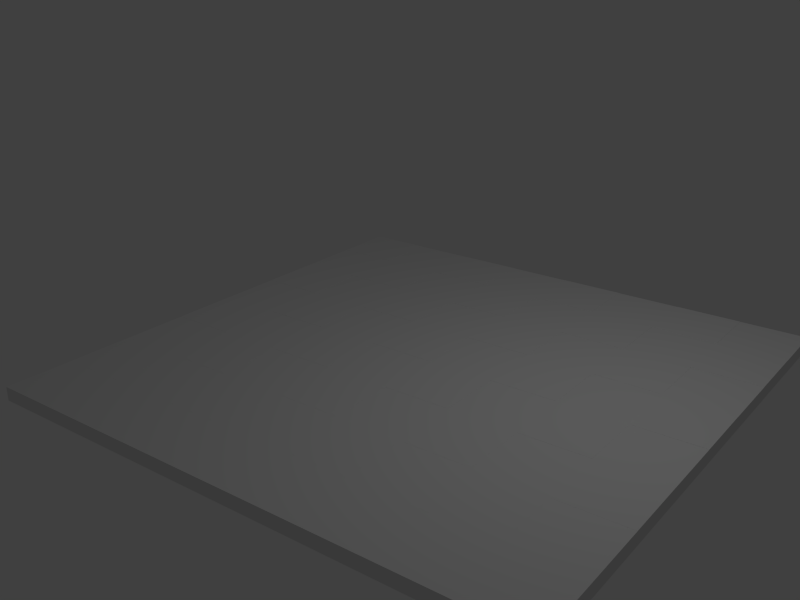 # Source: chessboard.blend  (saved by Blender 2.72.0; exported with 4.5.12 LTS)
import bpy
from mathutils import Matrix  # noqa: F401  (used for matrix-valued properties, if any)

bpy.ops.wm.read_factory_settings(use_empty=True)
scene = bpy.context.scene
scene.name = 'Scene'

# ---- collections
col_collection_1 = bpy.data.collections.new('Collection 1'); scene.collection.children.link(col_collection_1)

# ---- materials (node trees are filled in below, after node groups)
mat_material_021 = bpy.data.materials.new('Material.021')
mat_material_021.alpha_threshold = 0.0
mat_material_021.use_transparent_shadow = False
mat_material_021.roughness = 0.5
mat_material_021.line_color = (0.0, 0.0, 0.0, 1.0)
mat_material_022 = bpy.data.materials.new('Material.022')
mat_material_022.alpha_threshold = 0.0
mat_material_022.use_transparent_shadow = False
mat_material_022.roughness = 0.5
mat_material_022.line_color = (0.0, 0.0, 0.0, 1.0)
mat_material_023 = bpy.data.materials.new('Material.023')
mat_material_023.alpha_threshold = 0.0
mat_material_023.use_transparent_shadow = False
mat_material_023.roughness = 0.5
mat_material_023.line_color = (0.0, 0.0, 0.0, 1.0)
mat_material_024 = bpy.data.materials.new('Material.024')
mat_material_024.alpha_threshold = 0.0
mat_material_024.use_transparent_shadow = False
mat_material_024.roughness = 0.5
mat_material_024.line_color = (0.0, 0.0, 0.0, 1.0)
mat_material_025 = bpy.data.materials.new('Material.025')
mat_material_025.alpha_threshold = 0.0
mat_material_025.use_transparent_shadow = False
mat_material_025.roughness = 0.5
mat_material_025.line_color = (0.0, 0.0, 0.0, 1.0)
mat_material_026 = bpy.data.materials.new('Material.026')
mat_material_026.alpha_threshold = 0.0
mat_material_026.use_transparent_shadow = False
mat_material_026.roughness = 0.5
mat_material_026.line_color = (0.0, 0.0, 0.0, 1.0)
mat_material_027 = bpy.data.materials.new('Material.027')
mat_material_027.alpha_threshold = 0.0
mat_material_027.use_transparent_shadow = False
mat_material_027.roughness = 0.5
mat_material_027.line_color = (0.0, 0.0, 0.0, 1.0)
mat_material_028 = bpy.data.materials.new('Material.028')
mat_material_028.alpha_threshold = 0.0
mat_material_028.use_transparent_shadow = False
mat_material_028.roughness = 0.5
mat_material_028.line_color = (0.0, 0.0, 0.0, 1.0)
mat_material_029 = bpy.data.materials.new('Material.029')
mat_material_029.alpha_threshold = 0.0
mat_material_029.use_transparent_shadow = False
mat_material_029.roughness = 0.5
mat_material_029.line_color = (0.0, 0.0, 0.0, 1.0)
mat_material_030 = bpy.data.materials.new('Material.030')
mat_material_030.alpha_threshold = 0.0
mat_material_030.use_transparent_shadow = False
mat_material_030.roughness = 0.5
mat_material_030.line_color = (0.0, 0.0, 0.0, 1.0)
mat_material_031 = bpy.data.materials.new('Material.031')
mat_material_031.alpha_threshold = 0.0
mat_material_031.use_transparent_shadow = False
mat_material_031.roughness = 0.5
mat_material_031.line_color = (0.0, 0.0, 0.0, 1.0)
mat_material_032 = bpy.data.materials.new('Material.032')
mat_material_032.alpha_threshold = 0.0
mat_material_032.use_transparent_shadow = False
mat_material_032.roughness = 0.5
mat_material_032.line_color = (0.0, 0.0, 0.0, 1.0)
mat_material_033 = bpy.data.materials.new('Material.033')
mat_material_033.alpha_threshold = 0.0
mat_material_033.use_transparent_shadow = False
mat_material_033.roughness = 0.5
mat_material_033.line_color = (0.0, 0.0, 0.0, 1.0)
mat_material_034 = bpy.data.materials.new('Material.034')
mat_material_034.alpha_threshold = 0.0
mat_material_034.use_transparent_shadow = False
mat_material_034.roughness = 0.5
mat_material_034.line_color = (0.0, 0.0, 0.0, 1.0)
mat_material_035 = bpy.data.materials.new('Material.035')
mat_material_035.alpha_threshold = 0.0
mat_material_035.use_transparent_shadow = False
mat_material_035.roughness = 0.5
mat_material_035.line_color = (0.0, 0.0, 0.0, 1.0)
mat_material_036 = bpy.data.materials.new('Material.036')
mat_material_036.alpha_threshold = 0.0
mat_material_036.use_transparent_shadow = False
mat_material_036.roughness = 0.5
mat_material_036.line_color = (0.0, 0.0, 0.0, 1.0)
mat_material_013 = bpy.data.materials.new('Material.013')
mat_material_013.alpha_threshold = 0.0
mat_material_013.use_transparent_shadow = False
mat_material_013.roughness = 0.5
mat_material_013.line_color = (0.0, 0.0, 0.0, 1.0)
mat_material_014 = bpy.data.materials.new('Material.014')
mat_material_014.alpha_threshold = 0.0
mat_material_014.use_transparent_shadow = False
mat_material_014.roughness = 0.5
mat_material_014.line_color = (0.0, 0.0, 0.0, 1.0)
mat_material_015 = bpy.data.materials.new('Material.015')
mat_material_015.alpha_threshold = 0.0
mat_material_015.use_transparent_shadow = False
mat_material_015.roughness = 0.5
mat_material_015.line_color = (0.0, 0.0, 0.0, 1.0)
mat_material_016 = bpy.data.materials.new('Material.016')
mat_material_016.alpha_threshold = 0.0
mat_material_016.use_transparent_shadow = False
mat_material_016.roughness = 0.5
mat_material_016.line_color = (0.0, 0.0, 0.0, 1.0)
mat_material_017 = bpy.data.materials.new('Material.017')
mat_material_017.alpha_threshold = 0.0
mat_material_017.use_transparent_shadow = False
mat_material_017.roughness = 0.5
mat_material_017.line_color = (0.0, 0.0, 0.0, 1.0)
mat_material_018 = bpy.data.materials.new('Material.018')
mat_material_018.alpha_threshold = 0.0
mat_material_018.use_transparent_shadow = False
mat_material_018.roughness = 0.5
mat_material_018.line_color = (0.0, 0.0, 0.0, 1.0)
mat_material_019 = bpy.data.materials.new('Material.019')
mat_material_019.alpha_threshold = 0.0
mat_material_019.use_transparent_shadow = False
mat_material_019.roughness = 0.5
mat_material_019.line_color = (0.0, 0.0, 0.0, 1.0)
mat_material_020 = bpy.data.materials.new('Material.020')
mat_material_020.alpha_threshold = 0.0
mat_material_020.use_transparent_shadow = False
mat_material_020.roughness = 0.5
mat_material_020.line_color = (0.0, 0.0, 0.0, 1.0)
mat_material_009 = bpy.data.materials.new('Material.009')
mat_material_009.alpha_threshold = 0.0
mat_material_009.use_transparent_shadow = False
mat_material_009.roughness = 0.5
mat_material_009.line_color = (0.0, 0.0, 0.0, 1.0)
mat_material_010 = bpy.data.materials.new('Material.010')
mat_material_010.alpha_threshold = 0.0
mat_material_010.use_transparent_shadow = False
mat_material_010.roughness = 0.5
mat_material_010.line_color = (0.0, 0.0, 0.0, 1.0)
mat_material_011 = bpy.data.materials.new('Material.011')
mat_material_011.alpha_threshold = 0.0
mat_material_011.use_transparent_shadow = False
mat_material_011.roughness = 0.5
mat_material_011.line_color = (0.0, 0.0, 0.0, 1.0)
mat_material_012 = bpy.data.materials.new('Material.012')
mat_material_012.alpha_threshold = 0.0
mat_material_012.use_transparent_shadow = False
mat_material_012.roughness = 0.5
mat_material_012.line_color = (0.0, 0.0, 0.0, 1.0)
mat_material_004 = bpy.data.materials.new('Material.004')
mat_material_004.alpha_threshold = 0.0
mat_material_004.use_transparent_shadow = False
mat_material_004.roughness = 0.5
mat_material_004.line_color = (0.0, 0.0, 0.0, 1.0)
mat_material = bpy.data.materials.new('Material')
mat_material.alpha_threshold = 0.0
mat_material.use_transparent_shadow = False
mat_material.roughness = 0.5
mat_material.line_color = (0.0, 0.0, 0.0, 1.0)
mat_material_001 = bpy.data.materials.new('Material.001')
mat_material_001.alpha_threshold = 0.0
mat_material_001.use_transparent_shadow = False
mat_material_001.roughness = 0.5
mat_material_001.line_color = (0.0, 0.0, 0.0, 1.0)
mat_material_003 = bpy.data.materials.new('Material.003')
mat_material_003.alpha_threshold = 0.0
mat_material_003.use_transparent_shadow = False
mat_material_003.roughness = 0.5
mat_material_003.line_color = (0.0, 0.0, 0.0, 1.0)
mat_material_037 = bpy.data.materials.new('Material.037')
mat_material_037.alpha_threshold = 0.0
mat_material_037.use_transparent_shadow = False
mat_material_037.roughness = 0.5
mat_material_037.line_color = (0.0, 0.0, 0.0, 1.0)
mat_material_038 = bpy.data.materials.new('Material.038')
mat_material_038.alpha_threshold = 0.0
mat_material_038.use_transparent_shadow = False
mat_material_038.roughness = 0.5
mat_material_038.line_color = (0.0, 0.0, 0.0, 1.0)
mat_material_039 = bpy.data.materials.new('Material.039')
mat_material_039.alpha_threshold = 0.0
mat_material_039.use_transparent_shadow = False
mat_material_039.roughness = 0.5
mat_material_039.line_color = (0.0, 0.0, 0.0, 1.0)
mat_material_040 = bpy.data.materials.new('Material.040')
mat_material_040.alpha_threshold = 0.0
mat_material_040.use_transparent_shadow = False
mat_material_040.roughness = 0.5
mat_material_040.line_color = (0.0, 0.0, 0.0, 1.0)
mat_material_041 = bpy.data.materials.new('Material.041')
mat_material_041.alpha_threshold = 0.0
mat_material_041.use_transparent_shadow = False
mat_material_041.roughness = 0.5
mat_material_041.line_color = (0.0, 0.0, 0.0, 1.0)
mat_material_042 = bpy.data.materials.new('Material.042')
mat_material_042.alpha_threshold = 0.0
mat_material_042.use_transparent_shadow = False
mat_material_042.roughness = 0.5
mat_material_042.line_color = (0.0, 0.0, 0.0, 1.0)
mat_material_043 = bpy.data.materials.new('Material.043')
mat_material_043.alpha_threshold = 0.0
mat_material_043.use_transparent_shadow = False
mat_material_043.roughness = 0.5
mat_material_043.line_color = (0.0, 0.0, 0.0, 1.0)
mat_material_044 = bpy.data.materials.new('Material.044')
mat_material_044.alpha_threshold = 0.0
mat_material_044.use_transparent_shadow = False
mat_material_044.roughness = 0.5
mat_material_044.line_color = (0.0, 0.0, 0.0, 1.0)
mat_material_045 = bpy.data.materials.new('Material.045')
mat_material_045.alpha_threshold = 0.0
mat_material_045.use_transparent_shadow = False
mat_material_045.roughness = 0.5
mat_material_045.line_color = (0.0, 0.0, 0.0, 1.0)
mat_material_046 = bpy.data.materials.new('Material.046')
mat_material_046.alpha_threshold = 0.0
mat_material_046.use_transparent_shadow = False
mat_material_046.roughness = 0.5
mat_material_046.line_color = (0.0, 0.0, 0.0, 1.0)
mat_material_047 = bpy.data.materials.new('Material.047')
mat_material_047.alpha_threshold = 0.0
mat_material_047.use_transparent_shadow = False
mat_material_047.roughness = 0.5
mat_material_047.line_color = (0.0, 0.0, 0.0, 1.0)
mat_material_048 = bpy.data.materials.new('Material.048')
mat_material_048.alpha_threshold = 0.0
mat_material_048.use_transparent_shadow = False
mat_material_048.roughness = 0.5
mat_material_048.line_color = (0.0, 0.0, 0.0, 1.0)
mat_material_049 = bpy.data.materials.new('Material.049')
mat_material_049.alpha_threshold = 0.0
mat_material_049.use_transparent_shadow = False
mat_material_049.roughness = 0.5
mat_material_049.line_color = (0.0, 0.0, 0.0, 1.0)
mat_material_050 = bpy.data.materials.new('Material.050')
mat_material_050.alpha_threshold = 0.0
mat_material_050.use_transparent_shadow = False
mat_material_050.roughness = 0.5
mat_material_050.line_color = (0.0, 0.0, 0.0, 1.0)
mat_material_051 = bpy.data.materials.new('Material.051')
mat_material_051.alpha_threshold = 0.0
mat_material_051.use_transparent_shadow = False
mat_material_051.roughness = 0.5
mat_material_051.line_color = (0.0, 0.0, 0.0, 1.0)
mat_material_052 = bpy.data.materials.new('Material.052')
mat_material_052.alpha_threshold = 0.0
mat_material_052.use_transparent_shadow = False
mat_material_052.roughness = 0.5
mat_material_052.line_color = (0.0, 0.0, 0.0, 1.0)
mat_material_053 = bpy.data.materials.new('Material.053')
mat_material_053.alpha_threshold = 0.0
mat_material_053.use_transparent_shadow = False
mat_material_053.roughness = 0.5
mat_material_053.line_color = (0.0, 0.0, 0.0, 1.0)
mat_material_054 = bpy.data.materials.new('Material.054')
mat_material_054.alpha_threshold = 0.0
mat_material_054.use_transparent_shadow = False
mat_material_054.roughness = 0.5
mat_material_054.line_color = (0.0, 0.0, 0.0, 1.0)
mat_material_055 = bpy.data.materials.new('Material.055')
mat_material_055.alpha_threshold = 0.0
mat_material_055.use_transparent_shadow = False
mat_material_055.roughness = 0.5
mat_material_055.line_color = (0.0, 0.0, 0.0, 1.0)
mat_material_056 = bpy.data.materials.new('Material.056')
mat_material_056.alpha_threshold = 0.0
mat_material_056.use_transparent_shadow = False
mat_material_056.roughness = 0.5
mat_material_056.line_color = (0.0, 0.0, 0.0, 1.0)
mat_material_057 = bpy.data.materials.new('Material.057')
mat_material_057.alpha_threshold = 0.0
mat_material_057.use_transparent_shadow = False
mat_material_057.roughness = 0.5
mat_material_057.line_color = (0.0, 0.0, 0.0, 1.0)
mat_material_058 = bpy.data.materials.new('Material.058')
mat_material_058.alpha_threshold = 0.0
mat_material_058.use_transparent_shadow = False
mat_material_058.roughness = 0.5
mat_material_058.line_color = (0.0, 0.0, 0.0, 1.0)
mat_material_059 = bpy.data.materials.new('Material.059')
mat_material_059.alpha_threshold = 0.0
mat_material_059.use_transparent_shadow = False
mat_material_059.roughness = 0.5
mat_material_059.line_color = (0.0, 0.0, 0.0, 1.0)
mat_material_060 = bpy.data.materials.new('Material.060')
mat_material_060.alpha_threshold = 0.0
mat_material_060.use_transparent_shadow = False
mat_material_060.roughness = 0.5
mat_material_060.line_color = (0.0, 0.0, 0.0, 1.0)
mat_material_061 = bpy.data.materials.new('Material.061')
mat_material_061.alpha_threshold = 0.0
mat_material_061.use_transparent_shadow = False
mat_material_061.roughness = 0.5
mat_material_061.line_color = (0.0, 0.0, 0.0, 1.0)
mat_material_062 = bpy.data.materials.new('Material.062')
mat_material_062.alpha_threshold = 0.0
mat_material_062.use_transparent_shadow = False
mat_material_062.roughness = 0.5
mat_material_062.line_color = (0.0, 0.0, 0.0, 1.0)
mat_material_063 = bpy.data.materials.new('Material.063')
mat_material_063.alpha_threshold = 0.0
mat_material_063.use_transparent_shadow = False
mat_material_063.roughness = 0.5
mat_material_063.line_color = (0.0, 0.0, 0.0, 1.0)
mat_material_064 = bpy.data.materials.new('Material.064')
mat_material_064.alpha_threshold = 0.0
mat_material_064.use_transparent_shadow = False
mat_material_064.roughness = 0.5
mat_material_064.line_color = (0.0, 0.0, 0.0, 1.0)
mat_material_065 = bpy.data.materials.new('Material.065')
mat_material_065.alpha_threshold = 0.0
mat_material_065.use_transparent_shadow = False
mat_material_065.roughness = 0.5
mat_material_065.line_color = (0.0, 0.0, 0.0, 1.0)
mat_material_066 = bpy.data.materials.new('Material.066')
mat_material_066.alpha_threshold = 0.0
mat_material_066.use_transparent_shadow = False
mat_material_066.roughness = 0.5
mat_material_066.line_color = (0.0, 0.0, 0.0, 1.0)
mat_material_067 = bpy.data.materials.new('Material.067')
mat_material_067.alpha_threshold = 0.0
mat_material_067.use_transparent_shadow = False
mat_material_067.roughness = 0.5
mat_material_067.line_color = (0.0, 0.0, 0.0, 1.0)
mat_material_068 = bpy.data.materials.new('Material.068')
mat_material_068.alpha_threshold = 0.0
mat_material_068.use_transparent_shadow = False
mat_material_068.roughness = 0.5
mat_material_068.line_color = (0.0, 0.0, 0.0, 1.0)

# ---- material node trees

# ---- world
world_world = bpy.data.worlds.new('World'); scene.world = world_world
world_world.color = (0.05088, 0.05088, 0.05088)
world_world.use_sun_shadow = False
world_world.sun_shadow_jitter_overblur = 0.0
world_world.cycles.sampling_method = 'MANUAL'
world_world.cycles.sample_map_resolution = 256

# ---- cameras
cam_camera = bpy.data.cameras.new('Camera')
cam_camera.clip_end = 100.0
cam_camera.lens = 38.63
cam_camera.sensor_width = 32.0
cam_camera.sensor_height = 18.0
cam_camera.ortho_scale = 7.314
cam_camera.lens_unit = 'FOV'
cam_camera.dof.focus_distance = 0.0
cam_camera.dof.aperture_fstop = 128.0

# ---- lights
light_lamp = bpy.data.lights.new('Lamp', 'POINT')
light_lamp.transmission_factor = 0.0
light_lamp.cutoff_distance = 30.0
light_lamp.energy = 100.0
light_lamp.shadow_buffer_clip_start = 1.001
light_lamp.shadow_soft_size = 0.1
light_lamp.shadow_maximum_resolution = 0.006
light_lamp.use_absolute_resolution = True
light_lamp.cycles.use_multiple_importance_sampling = False

# ---- meshes
me_cube_011 = bpy.data.meshes.new('Cube.011')
me_cube_011.from_pydata([(-13.0, -13.0, -0.1773), (-13.0, -15.0, -0.1773), (-15.0, -15.0, -0.1773), (-15.0, -13.0, -0.1773), (-13.0, -13.0, 0.1773), (-13.0, -15.0, 0.1773), (-15.0, -15.0, 0.1773), (-15.0, -13.0, 0.1773), (-9.0, -13.0, -0.1773), (-9.0, -15.0, -0.1773), (-11.0, -15.0, -0.1773), (-11.0, -13.0, -0.1773), (-9.0, -13.0, 0.1773), (-9.0, -15.0, 0.1773), (-11.0, -15.0, 0.1773), (-11.0, -13.0, 0.1773), (-5.0, -13.0, -0.1773), (-5.0, -15.0, -0.1773), (-7.0, -15.0, -0.1773), (-7.0, -13.0, -0.1773), (-5.0, -13.0, 0.1773), (-5.0, -15.0, 0.1773), (-7.0, -15.0, 0.1773), (-7.0, -13.0, 0.1773), (-1.0, -13.0, -0.1773), (-1.0, -15.0, -0.1773), (-3.0, -15.0, -0.1773), (-3.0, -13.0, -0.1773), (-1.0, -13.0, 0.1773), (-1.0, -15.0, 0.1773), (-3.0, -15.0, 0.1773), (-3.0, -13.0, 0.1773), (-11.0, -11.0, -0.1773), (-11.0, -13.0, -0.1773), (-13.0, -13.0, -0.1773), (-13.0, -11.0, -0.1773), (-11.0, -11.0, 0.1773), (-11.0, -13.0, 0.1773), (-13.0, -13.0, 0.1773), (-13.0, -11.0, 0.1773), (-7.0, -11.0, -0.1773), (-7.0, -13.0, -0.1773), (-9.0, -13.0, -0.1773), (-9.0, -11.0, -0.1773), (-7.0, -11.0, 0.1773), (-7.0, -13.0, 0.1773), (-9.0, -13.0, 0.1773), (-9.0, -11.0, 0.1773), (-3.0, -11.0, -0.1773), (-3.0, -13.0, -0.1773), (-5.0, -13.0, -0.1773), (-5.0, -11.0, -0.1773), (-3.0, -11.0, 0.1773), (-3.0, -13.0, 0.1773), (-5.0, -13.0, 0.1773), (-5.0, -11.0, 0.1773), (1.0, -11.0, -0.1773), (1.0, -13.0, -0.1773), (-1.0, -13.0, -0.1773), (-1.0, -11.0, -0.1773), (1.0, -11.0, 0.1773), (1.0, -13.0, 0.1773), (-1.0, -13.0, 0.1773), (-1.0, -11.0, 0.1773), (-13.0, -9.0, -0.1773), (-13.0, -11.0, -0.1773), (-15.0, -11.0, -0.1773), (-15.0, -9.0, -0.1773), (-13.0, -9.0, 0.1773), (-13.0, -11.0, 0.1773), (-15.0, -11.0, 0.1773), (-15.0, -9.0, 0.1773), (-9.0, -9.0, -0.1773), (-9.0, -11.0, -0.1773), (-11.0, -11.0, -0.1773), (-11.0, -9.0, -0.1773), (-9.0, -9.0, 0.1773), (-9.0, -11.0, 0.1773), (-11.0, -11.0, 0.1773), (-11.0, -9.0, 0.1773), (-5.0, -9.0, -0.1773), (-5.0, -11.0, -0.1773), (-7.0, -11.0, -0.1773), (-7.0, -9.0, -0.1773), (-5.0, -9.0, 0.1773), (-5.0, -11.0, 0.1773), (-7.0, -11.0, 0.1773), (-7.0, -9.0, 0.1773), (-1.0, -9.0, -0.1773), (-1.0, -11.0, -0.1773), (-3.0, -11.0, -0.1773), (-3.0, -9.0, -0.1773), (-1.0, -9.0, 0.1773), (-1.0, -11.0, 0.1773), (-3.0, -11.0, 0.1773), (-3.0, -9.0, 0.1773), (-11.0, -7.0, -0.1773), (-11.0, -9.0, -0.1773), (-13.0, -9.0, -0.1773), (-13.0, -7.0, -0.1773), (-11.0, -7.0, 0.1773), (-11.0, -9.0, 0.1773), (-13.0, -9.0, 0.1773), (-13.0, -7.0, 0.1773), (-7.0, -7.0, -0.1773), (-7.0, -9.0, -0.1773), (-9.0, -9.0, -0.1773), (-9.0, -7.0, -0.1773), (-7.0, -7.0, 0.1773), (-7.0, -9.0, 0.1773), (-9.0, -9.0, 0.1773), (-9.0, -7.0, 0.1773), (-3.0, -7.0, -0.1773), (-3.0, -9.0, -0.1773), (-5.0, -9.0, -0.1773), (-5.0, -7.0, -0.1773), (-3.0, -7.0, 0.1773), (-3.0, -9.0, 0.1773), (-5.0, -9.0, 0.1773), (-5.0, -7.0, 0.1773), (1.0, -7.0, -0.1773), (1.0, -9.0, -0.1773), (-1.0, -9.0, -0.1773), (-1.0, -7.0, -0.1773), (1.0, -7.0, 0.1773), (1.0, -9.0, 0.1773), (-1.0, -9.0, 0.1773), (-1.0, -7.0, 0.1773), (-13.0, -5.0, -0.1773), (-13.0, -7.0, -0.1773), (-15.0, -7.0, -0.1773), (-15.0, -5.0, -0.1773), (-13.0, -5.0, 0.1773), (-13.0, -7.0, 0.1773), (-15.0, -7.0, 0.1773), (-15.0, -5.0, 0.1773), (-9.0, -5.0, -0.1773), (-9.0, -7.0, -0.1773), (-11.0, -7.0, -0.1773), (-11.0, -5.0, -0.1773), (-9.0, -5.0, 0.1773), (-9.0, -7.0, 0.1773), (-11.0, -7.0, 0.1773), (-11.0, -5.0, 0.1773), (-5.0, -5.0, -0.1773), (-5.0, -7.0, -0.1773), (-7.0, -7.0, -0.1773), (-7.0, -5.0, -0.1773), (-5.0, -5.0, 0.1773), (-5.0, -7.0, 0.1773), (-7.0, -7.0, 0.1773), (-7.0, -5.0, 0.1773), (-1.0, -5.0, -0.1773), (-1.0, -7.0, -0.1773), (-3.0, -7.0, -0.1773), (-3.0, -5.0, -0.1773), (-1.0, -5.0, 0.1773), (-1.0, -7.0, 0.1773), (-3.0, -7.0, 0.1773), (-3.0, -5.0, 0.1773), (-11.0, -3.0, -0.1773), (-11.0, -5.0, -0.1773), (-13.0, -5.0, -0.1773), (-13.0, -3.0, -0.1773), (-11.0, -3.0, 0.1773), (-11.0, -5.0, 0.1773), (-13.0, -5.0, 0.1773), (-13.0, -3.0, 0.1773), (-7.0, -3.0, -0.1773), (-7.0, -5.0, -0.1773), (-9.0, -5.0, -0.1773), (-9.0, -3.0, -0.1773), (-7.0, -3.0, 0.1773), (-7.0, -5.0, 0.1773), (-9.0, -5.0, 0.1773), (-9.0, -3.0, 0.1773), (-3.0, -3.0, -0.1773), (-3.0, -5.0, -0.1773), (-5.0, -5.0, -0.1773), (-5.0, -3.0, -0.1773), (-3.0, -3.0, 0.1773), (-3.0, -5.0, 0.1773), (-5.0, -5.0, 0.1773), (-5.0, -3.0, 0.1773), (1.0, -3.0, -0.1773), (1.0, -5.0, -0.1773), (-1.0, -5.0, -0.1773), (-1.0, -3.0, -0.1773), (1.0, -3.0, 0.1773), (1.0, -5.0, 0.1773), (-1.0, -5.0, 0.1773), (-1.0, -3.0, 0.1773), (-13.0, -1.0, -0.1773), (-13.0, -3.0, -0.1773), (-15.0, -3.0, -0.1773), (-15.0, -1.0, -0.1773), (-13.0, -1.0, 0.1773), (-13.0, -3.0, 0.1773), (-15.0, -3.0, 0.1773), (-15.0, -1.0, 0.1773), (-9.0, -1.0, -0.1773), (-9.0, -3.0, -0.1773), (-11.0, -3.0, -0.1773), (-11.0, -1.0, -0.1773), (-9.0, -1.0, 0.1773), (-9.0, -3.0, 0.1773), (-11.0, -3.0, 0.1773), (-11.0, -1.0, 0.1773), (-5.0, -1.0, -0.1773), (-5.0, -3.0, -0.1773), (-7.0, -3.0, -0.1773), (-7.0, -1.0, -0.1773), (-5.0, -1.0, 0.1773), (-5.0, -3.0, 0.1773), (-7.0, -3.0, 0.1773), (-7.0, -1.0, 0.1773), (-1.0, -1.0, -0.1773), (-1.0, -3.0, -0.1773), (-3.0, -3.0, -0.1773), (-3.0, -1.0, -0.1773), (-1.0, -1.0, 0.1773), (-1.0, -3.0, 0.1773), (-3.0, -3.0, 0.1773), (-3.0, -1.0, 0.1773), (-11.0, 1.0, -0.1773), (-11.0, -1.0, -0.1773), (-13.0, -1.0, -0.1773), (-13.0, 1.0, -0.1773), (-11.0, 1.0, 0.1773), (-11.0, -1.0, 0.1773), (-13.0, -1.0, 0.1773), (-13.0, 1.0, 0.1773), (-7.0, 1.0, -0.1773), (-7.0, -1.0, -0.1773), (-9.0, -1.0, -0.1773), (-9.0, 1.0, -0.1773), (-7.0, 1.0, 0.1773), (-7.0, -1.0, 0.1773), (-9.0, -1.0, 0.1773), (-9.0, 1.0, 0.1773), (-3.0, 1.0, -0.1773), (-3.0, -1.0, -0.1773), (-5.0, -1.0, -0.1773), (-5.0, 1.0, -0.1773), (-3.0, 1.0, 0.1773), (-3.0, -1.0, 0.1773), (-5.0, -1.0, 0.1773), (-5.0, 1.0, 0.1773), (1.0, 1.0, -0.1773), (1.0, -1.0, -0.1773), (-1.0, -1.0, -0.1773), (-1.0, 1.0, -0.1773), (1.0, 1.0, 0.1773), (1.0, -1.0, 0.1773), (-1.0, -1.0, 0.1773), (-1.0, 1.0, 0.1773)], [], [(0, 1, 2, 3), (4, 7, 6, 5), (0, 4, 5, 1), (1, 5, 6, 2), (2, 6, 7, 3), (4, 0, 3, 7), (8, 9, 10, 11), (12, 15, 14, 13), (8, 12, 13, 9), (9, 13, 14, 10), (10, 14, 15, 11), (12, 8, 11, 15), (16, 17, 18, 19), (20, 23, 22, 21), (16, 20, 21, 17), (17, 21, 22, 18), (18, 22, 23, 19), (20, 16, 19, 23), (24, 25, 26, 27), (28, 31, 30, 29), (24, 28, 29, 25), (25, 29, 30, 26), (26, 30, 31, 27), (28, 24, 27, 31), (32, 33, 34, 35), (36, 39, 38, 37), (32, 36, 37, 33), (33, 37, 38, 34), (34, 38, 39, 35), (36, 32, 35, 39), (40, 41, 42, 43), (44, 47, 46, 45), (40, 44, 45, 41), (41, 45, 46, 42), (42, 46, 47, 43), (44, 40, 43, 47), (48, 49, 50, 51), (52, 55, 54, 53), (48, 52, 53, 49), (49, 53, 54, 50), (50, 54, 55, 51), (52, 48, 51, 55), (56, 57, 58, 59), (60, 63, 62, 61), (56, 60, 61, 57), (57, 61, 62, 58), (58, 62, 63, 59), (60, 56, 59, 63), (64, 65, 66, 67), (68, 71, 70, 69), (64, 68, 69, 65), (65, 69, 70, 66), (66, 70, 71, 67), (68, 64, 67, 71), (72, 73, 74, 75), (76, 79, 78, 77), (72, 76, 77, 73), (73, 77, 78, 74), (74, 78, 79, 75), (76, 72, 75, 79), (80, 81, 82, 83), (84, 87, 86, 85), (80, 84, 85, 81), (81, 85, 86, 82), (82, 86, 87, 83), (84, 80, 83, 87), (88, 89, 90, 91), (92, 95, 94, 93), (88, 92, 93, 89), (89, 93, 94, 90), (90, 94, 95, 91), (92, 88, 91, 95), (96, 97, 98, 99), (100, 103, 102, 101), (96, 100, 101, 97), (97, 101, 102, 98), (98, 102, 103, 99), (100, 96, 99, 103), (104, 105, 106, 107), (108, 111, 110, 109), (104, 108, 109, 105), (105, 109, 110, 106), (106, 110, 111, 107), (108, 104, 107, 111), (112, 113, 114, 115), (116, 119, 118, 117), (112, 116, 117, 113), (113, 117, 118, 114), (114, 118, 119, 115), (116, 112, 115, 119), (120, 121, 122, 123), (124, 127, 126, 125), (120, 124, 125, 121), (121, 125, 126, 122), (122, 126, 127, 123), (124, 120, 123, 127), (128, 129, 130, 131), (132, 135, 134, 133), (128, 132, 133, 129), (129, 133, 134, 130), (130, 134, 135, 131), (132, 128, 131, 135), (136, 137, 138, 139), (140, 143, 142, 141), (136, 140, 141, 137), (137, 141, 142, 138), (138, 142, 143, 139), (140, 136, 139, 143), (144, 145, 146, 147), (148, 151, 150, 149), (144, 148, 149, 145), (145, 149, 150, 146), (146, 150, 151, 147), (148, 144, 147, 151), (152, 153, 154, 155), (156, 159, 158, 157), (152, 156, 157, 153), (153, 157, 158, 154), (154, 158, 159, 155), (156, 152, 155, 159), (160, 161, 162, 163), (164, 167, 166, 165), (160, 164, 165, 161), (161, 165, 166, 162), (162, 166, 167, 163), (164, 160, 163, 167), (168, 169, 170, 171), (172, 175, 174, 173), (168, 172, 173, 169), (169, 173, 174, 170), (170, 174, 175, 171), (172, 168, 171, 175), (176, 177, 178, 179), (180, 183, 182, 181), (176, 180, 181, 177), (177, 181, 182, 178), (178, 182, 183, 179), (180, 176, 179, 183), (184, 185, 186, 187), (188, 191, 190, 189), (184, 188, 189, 185), (185, 189, 190, 186), (186, 190, 191, 187), (188, 184, 187, 191), (192, 193, 194, 195), (196, 199, 198, 197), (192, 196, 197, 193), (193, 197, 198, 194), (194, 198, 199, 195), (196, 192, 195, 199), (200, 201, 202, 203), (204, 207, 206, 205), (200, 204, 205, 201), (201, 205, 206, 202), (202, 206, 207, 203), (204, 200, 203, 207), (208, 209, 210, 211), (212, 215, 214, 213), (208, 212, 213, 209), (209, 213, 214, 210), (210, 214, 215, 211), (212, 208, 211, 215), (216, 217, 218, 219), (220, 223, 222, 221), (216, 220, 221, 217), (217, 221, 222, 218), (218, 222, 223, 219), (220, 216, 219, 223), (224, 225, 226, 227), (228, 231, 230, 229), (224, 228, 229, 225), (225, 229, 230, 226), (226, 230, 231, 227), (228, 224, 227, 231), (232, 233, 234, 235), (236, 239, 238, 237), (232, 236, 237, 233), (233, 237, 238, 234), (234, 238, 239, 235), (236, 232, 235, 239), (240, 241, 242, 243), (244, 247, 246, 245), (240, 244, 245, 241), (241, 245, 246, 242), (242, 246, 247, 243), (244, 240, 243, 247), (248, 249, 250, 251), (252, 255, 254, 253), (248, 252, 253, 249), (249, 253, 254, 250), (250, 254, 255, 251), (252, 248, 251, 255)])
me_cube_011.polygons.foreach_set('material_index', [29, 29, 29, 29, 29, 29, 30, 30, 30, 30, 30, 30, 31, 31, 31, 31, 31, 31, 28, 28, 28, 28, 28, 28, 25, 25, 25, 25, 25, 25, 26, 26, 26, 26, 26, 26, 27, 27, 27, 27, 27, 27, 24, 24, 24, 24, 24, 24, 21, 21, 21, 21, 21, 21, 22, 22, 22, 22, 22, 22, 23, 23, 23, 23, 23, 23, 20, 20, 20, 20, 20, 20, 17, 17, 17, 17, 17, 17, 18, 18, 18, 18, 18, 18, 19, 19, 19, 19, 19, 19, 16, 16, 16, 16, 16, 16, 13, 13, 13, 13, 13, 13, 14, 14, 14, 14, 14, 14, 15, 15, 15, 15, 15, 15, 12, 12, 12, 12, 12, 12, 9, 9, 9, 9, 9, 9, 10, 10, 10, 10, 10, 10, 11, 11, 11, 11, 11, 11, 8, 8, 8, 8, 8, 8, 5, 5, 5, 5, 5, 5, 6, 6, 6, 6, 6, 6, 7, 7, 7, 7, 7, 7, 4, 4, 4, 4, 4, 4, 1, 1, 1, 1, 1, 1, 2, 2, 2, 2, 2, 2, 3, 3, 3, 3, 3, 3, 0, 0, 0, 0, 0, 0])
me_cube_011.materials.append(mat_material_021)
me_cube_011.materials.append(mat_material_022)
me_cube_011.materials.append(mat_material_023)
me_cube_011.materials.append(mat_material_024)
me_cube_011.materials.append(mat_material_025)
me_cube_011.materials.append(mat_material_026)
me_cube_011.materials.append(mat_material_027)
me_cube_011.materials.append(mat_material_028)
me_cube_011.materials.append(mat_material_029)
me_cube_011.materials.append(mat_material_030)
me_cube_011.materials.append(mat_material_031)
me_cube_011.materials.append(mat_material_032)
me_cube_011.materials.append(mat_material_033)
me_cube_011.materials.append(mat_material_034)
me_cube_011.materials.append(mat_material_035)
me_cube_011.materials.append(mat_material_036)
me_cube_011.materials.append(mat_material_013)
me_cube_011.materials.append(mat_material_014)
me_cube_011.materials.append(mat_material_015)
me_cube_011.materials.append(mat_material_016)
me_cube_011.materials.append(mat_material_017)
me_cube_011.materials.append(mat_material_018)
me_cube_011.materials.append(mat_material_019)
me_cube_011.materials.append(mat_material_020)
me_cube_011.materials.append(mat_material_009)
me_cube_011.materials.append(mat_material_010)
me_cube_011.materials.append(mat_material_011)
me_cube_011.materials.append(mat_material_012)
me_cube_011.materials.append(mat_material_004)
me_cube_011.materials.append(mat_material)
me_cube_011.materials.append(mat_material_001)
me_cube_011.materials.append(mat_material_003)
me_cube_011.use_remesh_preserve_volume = False
me_cube_011.use_remesh_preserve_attributes = False
me_cube_011.use_mirror_vertex_groups = False
me_cube_011.update()
me_cube_012 = bpy.data.meshes.new('Cube.012')
me_cube_012.from_pydata([(-13.0, -13.0, -0.1773), (-13.0, -15.0, -0.1773), (-15.0, -15.0, -0.1773), (-15.0, -13.0, -0.1773), (-13.0, -13.0, 0.1773), (-13.0, -15.0, 0.1773), (-15.0, -15.0, 0.1773), (-15.0, -13.0, 0.1773), (-9.0, -13.0, -0.1773), (-9.0, -15.0, -0.1773), (-11.0, -15.0, -0.1773), (-11.0, -13.0, -0.1773), (-9.0, -13.0, 0.1773), (-9.0, -15.0, 0.1773), (-11.0, -15.0, 0.1773), (-11.0, -13.0, 0.1773), (-5.0, -13.0, -0.1773), (-5.0, -15.0, -0.1773), (-7.0, -15.0, -0.1773), (-7.0, -13.0, -0.1773), (-5.0, -13.0, 0.1773), (-5.0, -15.0, 0.1773), (-7.0, -15.0, 0.1773), (-7.0, -13.0, 0.1773), (-1.0, -13.0, -0.1773), (-1.0, -15.0, -0.1773), (-3.0, -15.0, -0.1773), (-3.0, -13.0, -0.1773), (-1.0, -13.0, 0.1773), (-1.0, -15.0, 0.1773), (-3.0, -15.0, 0.1773), (-3.0, -13.0, 0.1773), (-11.0, -11.0, -0.1773), (-11.0, -13.0, -0.1773), (-13.0, -13.0, -0.1773), (-13.0, -11.0, -0.1773), (-11.0, -11.0, 0.1773), (-11.0, -13.0, 0.1773), (-13.0, -13.0, 0.1773), (-13.0, -11.0, 0.1773), (-7.0, -11.0, -0.1773), (-7.0, -13.0, -0.1773), (-9.0, -13.0, -0.1773), (-9.0, -11.0, -0.1773), (-7.0, -11.0, 0.1773), (-7.0, -13.0, 0.1773), (-9.0, -13.0, 0.1773), (-9.0, -11.0, 0.1773), (-3.0, -11.0, -0.1773), (-3.0, -13.0, -0.1773), (-5.0, -13.0, -0.1773), (-5.0, -11.0, -0.1773), (-3.0, -11.0, 0.1773), (-3.0, -13.0, 0.1773), (-5.0, -13.0, 0.1773), (-5.0, -11.0, 0.1773), (1.0, -11.0, -0.1773), (1.0, -13.0, -0.1773), (-1.0, -13.0, -0.1773), (-1.0, -11.0, -0.1773), (1.0, -11.0, 0.1773), (1.0, -13.0, 0.1773), (-1.0, -13.0, 0.1773), (-1.0, -11.0, 0.1773), (-13.0, -9.0, -0.1773), (-13.0, -11.0, -0.1773), (-15.0, -11.0, -0.1773), (-15.0, -9.0, -0.1773), (-13.0, -9.0, 0.1773), (-13.0, -11.0, 0.1773), (-15.0, -11.0, 0.1773), (-15.0, -9.0, 0.1773), (-9.0, -9.0, -0.1773), (-9.0, -11.0, -0.1773), (-11.0, -11.0, -0.1773), (-11.0, -9.0, -0.1773), (-9.0, -9.0, 0.1773), (-9.0, -11.0, 0.1773), (-11.0, -11.0, 0.1773), (-11.0, -9.0, 0.1773), (-5.0, -9.0, -0.1773), (-5.0, -11.0, -0.1773), (-7.0, -11.0, -0.1773), (-7.0, -9.0, -0.1773), (-5.0, -9.0, 0.1773), (-5.0, -11.0, 0.1773), (-7.0, -11.0, 0.1773), (-7.0, -9.0, 0.1773), (-1.0, -9.0, -0.1773), (-1.0, -11.0, -0.1773), (-3.0, -11.0, -0.1773), (-3.0, -9.0, -0.1773), (-1.0, -9.0, 0.1773), (-1.0, -11.0, 0.1773), (-3.0, -11.0, 0.1773), (-3.0, -9.0, 0.1773), (-11.0, -7.0, -0.1773), (-11.0, -9.0, -0.1773), (-13.0, -9.0, -0.1773), (-13.0, -7.0, -0.1773), (-11.0, -7.0, 0.1773), (-11.0, -9.0, 0.1773), (-13.0, -9.0, 0.1773), (-13.0, -7.0, 0.1773), (-7.0, -7.0, -0.1773), (-7.0, -9.0, -0.1773), (-9.0, -9.0, -0.1773), (-9.0, -7.0, -0.1773), (-7.0, -7.0, 0.1773), (-7.0, -9.0, 0.1773), (-9.0, -9.0, 0.1773), (-9.0, -7.0, 0.1773), (-3.0, -7.0, -0.1773), (-3.0, -9.0, -0.1773), (-5.0, -9.0, -0.1773), (-5.0, -7.0, -0.1773), (-3.0, -7.0, 0.1773), (-3.0, -9.0, 0.1773), (-5.0, -9.0, 0.1773), (-5.0, -7.0, 0.1773), (1.0, -7.0, -0.1773), (1.0, -9.0, -0.1773), (-1.0, -9.0, -0.1773), (-1.0, -7.0, -0.1773), (1.0, -7.0, 0.1773), (1.0, -9.0, 0.1773), (-1.0, -9.0, 0.1773), (-1.0, -7.0, 0.1773), (-13.0, -5.0, -0.1773), (-13.0, -7.0, -0.1773), (-15.0, -7.0, -0.1773), (-15.0, -5.0, -0.1773), (-13.0, -5.0, 0.1773), (-13.0, -7.0, 0.1773), (-15.0, -7.0, 0.1773), (-15.0, -5.0, 0.1773), (-9.0, -5.0, -0.1773), (-9.0, -7.0, -0.1773), (-11.0, -7.0, -0.1773), (-11.0, -5.0, -0.1773), (-9.0, -5.0, 0.1773), (-9.0, -7.0, 0.1773), (-11.0, -7.0, 0.1773), (-11.0, -5.0, 0.1773), (-5.0, -5.0, -0.1773), (-5.0, -7.0, -0.1773), (-7.0, -7.0, -0.1773), (-7.0, -5.0, -0.1773), (-5.0, -5.0, 0.1773), (-5.0, -7.0, 0.1773), (-7.0, -7.0, 0.1773), (-7.0, -5.0, 0.1773), (-1.0, -5.0, -0.1773), (-1.0, -7.0, -0.1773), (-3.0, -7.0, -0.1773), (-3.0, -5.0, -0.1773), (-1.0, -5.0, 0.1773), (-1.0, -7.0, 0.1773), (-3.0, -7.0, 0.1773), (-3.0, -5.0, 0.1773), (-11.0, -3.0, -0.1773), (-11.0, -5.0, -0.1773), (-13.0, -5.0, -0.1773), (-13.0, -3.0, -0.1773), (-11.0, -3.0, 0.1773), (-11.0, -5.0, 0.1773), (-13.0, -5.0, 0.1773), (-13.0, -3.0, 0.1773), (-7.0, -3.0, -0.1773), (-7.0, -5.0, -0.1773), (-9.0, -5.0, -0.1773), (-9.0, -3.0, -0.1773), (-7.0, -3.0, 0.1773), (-7.0, -5.0, 0.1773), (-9.0, -5.0, 0.1773), (-9.0, -3.0, 0.1773), (-3.0, -3.0, -0.1773), (-3.0, -5.0, -0.1773), (-5.0, -5.0, -0.1773), (-5.0, -3.0, -0.1773), (-3.0, -3.0, 0.1773), (-3.0, -5.0, 0.1773), (-5.0, -5.0, 0.1773), (-5.0, -3.0, 0.1773), (1.0, -3.0, -0.1773), (1.0, -5.0, -0.1773), (-1.0, -5.0, -0.1773), (-1.0, -3.0, -0.1773), (1.0, -3.0, 0.1773), (1.0, -5.0, 0.1773), (-1.0, -5.0, 0.1773), (-1.0, -3.0, 0.1773), (-13.0, -1.0, -0.1773), (-13.0, -3.0, -0.1773), (-15.0, -3.0, -0.1773), (-15.0, -1.0, -0.1773), (-13.0, -1.0, 0.1773), (-13.0, -3.0, 0.1773), (-15.0, -3.0, 0.1773), (-15.0, -1.0, 0.1773), (-9.0, -1.0, -0.1773), (-9.0, -3.0, -0.1773), (-11.0, -3.0, -0.1773), (-11.0, -1.0, -0.1773), (-9.0, -1.0, 0.1773), (-9.0, -3.0, 0.1773), (-11.0, -3.0, 0.1773), (-11.0, -1.0, 0.1773), (-5.0, -1.0, -0.1773), (-5.0, -3.0, -0.1773), (-7.0, -3.0, -0.1773), (-7.0, -1.0, -0.1773), (-5.0, -1.0, 0.1773), (-5.0, -3.0, 0.1773), (-7.0, -3.0, 0.1773), (-7.0, -1.0, 0.1773), (-1.0, -1.0, -0.1773), (-1.0, -3.0, -0.1773), (-3.0, -3.0, -0.1773), (-3.0, -1.0, -0.1773), (-1.0, -1.0, 0.1773), (-1.0, -3.0, 0.1773), (-3.0, -3.0, 0.1773), (-3.0, -1.0, 0.1773), (-11.0, 1.0, -0.1773), (-11.0, -1.0, -0.1773), (-13.0, -1.0, -0.1773), (-13.0, 1.0, -0.1773), (-11.0, 1.0, 0.1773), (-11.0, -1.0, 0.1773), (-13.0, -1.0, 0.1773), (-13.0, 1.0, 0.1773), (-7.0, 1.0, -0.1773), (-7.0, -1.0, -0.1773), (-9.0, -1.0, -0.1773), (-9.0, 1.0, -0.1773), (-7.0, 1.0, 0.1773), (-7.0, -1.0, 0.1773), (-9.0, -1.0, 0.1773), (-9.0, 1.0, 0.1773), (-3.0, 1.0, -0.1773), (-3.0, -1.0, -0.1773), (-5.0, -1.0, -0.1773), (-5.0, 1.0, -0.1773), (-3.0, 1.0, 0.1773), (-3.0, -1.0, 0.1773), (-5.0, -1.0, 0.1773), (-5.0, 1.0, 0.1773), (1.0, 1.0, -0.1773), (1.0, -1.0, -0.1773), (-1.0, -1.0, -0.1773), (-1.0, 1.0, -0.1773), (1.0, 1.0, 0.1773), (1.0, -1.0, 0.1773), (-1.0, -1.0, 0.1773), (-1.0, 1.0, 0.1773)], [], [(0, 1, 2, 3), (4, 7, 6, 5), (0, 4, 5, 1), (1, 5, 6, 2), (2, 6, 7, 3), (4, 0, 3, 7), (8, 9, 10, 11), (12, 15, 14, 13), (8, 12, 13, 9), (9, 13, 14, 10), (10, 14, 15, 11), (12, 8, 11, 15), (16, 17, 18, 19), (20, 23, 22, 21), (16, 20, 21, 17), (17, 21, 22, 18), (18, 22, 23, 19), (20, 16, 19, 23), (24, 25, 26, 27), (28, 31, 30, 29), (24, 28, 29, 25), (25, 29, 30, 26), (26, 30, 31, 27), (28, 24, 27, 31), (32, 33, 34, 35), (36, 39, 38, 37), (32, 36, 37, 33), (33, 37, 38, 34), (34, 38, 39, 35), (36, 32, 35, 39), (40, 41, 42, 43), (44, 47, 46, 45), (40, 44, 45, 41), (41, 45, 46, 42), (42, 46, 47, 43), (44, 40, 43, 47), (48, 49, 50, 51), (52, 55, 54, 53), (48, 52, 53, 49), (49, 53, 54, 50), (50, 54, 55, 51), (52, 48, 51, 55), (56, 57, 58, 59), (60, 63, 62, 61), (56, 60, 61, 57), (57, 61, 62, 58), (58, 62, 63, 59), (60, 56, 59, 63), (64, 65, 66, 67), (68, 71, 70, 69), (64, 68, 69, 65), (65, 69, 70, 66), (66, 70, 71, 67), (68, 64, 67, 71), (72, 73, 74, 75), (76, 79, 78, 77), (72, 76, 77, 73), (73, 77, 78, 74), (74, 78, 79, 75), (76, 72, 75, 79), (80, 81, 82, 83), (84, 87, 86, 85), (80, 84, 85, 81), (81, 85, 86, 82), (82, 86, 87, 83), (84, 80, 83, 87), (88, 89, 90, 91), (92, 95, 94, 93), (88, 92, 93, 89), (89, 93, 94, 90), (90, 94, 95, 91), (92, 88, 91, 95), (96, 97, 98, 99), (100, 103, 102, 101), (96, 100, 101, 97), (97, 101, 102, 98), (98, 102, 103, 99), (100, 96, 99, 103), (104, 105, 106, 107), (108, 111, 110, 109), (104, 108, 109, 105), (105, 109, 110, 106), (106, 110, 111, 107), (108, 104, 107, 111), (112, 113, 114, 115), (116, 119, 118, 117), (112, 116, 117, 113), (113, 117, 118, 114), (114, 118, 119, 115), (116, 112, 115, 119), (120, 121, 122, 123), (124, 127, 126, 125), (120, 124, 125, 121), (121, 125, 126, 122), (122, 126, 127, 123), (124, 120, 123, 127), (128, 129, 130, 131), (132, 135, 134, 133), (128, 132, 133, 129), (129, 133, 134, 130), (130, 134, 135, 131), (132, 128, 131, 135), (136, 137, 138, 139), (140, 143, 142, 141), (136, 140, 141, 137), (137, 141, 142, 138), (138, 142, 143, 139), (140, 136, 139, 143), (144, 145, 146, 147), (148, 151, 150, 149), (144, 148, 149, 145), (145, 149, 150, 146), (146, 150, 151, 147), (148, 144, 147, 151), (152, 153, 154, 155), (156, 159, 158, 157), (152, 156, 157, 153), (153, 157, 158, 154), (154, 158, 159, 155), (156, 152, 155, 159), (160, 161, 162, 163), (164, 167, 166, 165), (160, 164, 165, 161), (161, 165, 166, 162), (162, 166, 167, 163), (164, 160, 163, 167), (168, 169, 170, 171), (172, 175, 174, 173), (168, 172, 173, 169), (169, 173, 174, 170), (170, 174, 175, 171), (172, 168, 171, 175), (176, 177, 178, 179), (180, 183, 182, 181), (176, 180, 181, 177), (177, 181, 182, 178), (178, 182, 183, 179), (180, 176, 179, 183), (184, 185, 186, 187), (188, 191, 190, 189), (184, 188, 189, 185), (185, 189, 190, 186), (186, 190, 191, 187), (188, 184, 187, 191), (192, 193, 194, 195), (196, 199, 198, 197), (192, 196, 197, 193), (193, 197, 198, 194), (194, 198, 199, 195), (196, 192, 195, 199), (200, 201, 202, 203), (204, 207, 206, 205), (200, 204, 205, 201), (201, 205, 206, 202), (202, 206, 207, 203), (204, 200, 203, 207), (208, 209, 210, 211), (212, 215, 214, 213), (208, 212, 213, 209), (209, 213, 214, 210), (210, 214, 215, 211), (212, 208, 211, 215), (216, 217, 218, 219), (220, 223, 222, 221), (216, 220, 221, 217), (217, 221, 222, 218), (218, 222, 223, 219), (220, 216, 219, 223), (224, 225, 226, 227), (228, 231, 230, 229), (224, 228, 229, 225), (225, 229, 230, 226), (226, 230, 231, 227), (228, 224, 227, 231), (232, 233, 234, 235), (236, 239, 238, 237), (232, 236, 237, 233), (233, 237, 238, 234), (234, 238, 239, 235), (236, 232, 235, 239), (240, 241, 242, 243), (244, 247, 246, 245), (240, 244, 245, 241), (241, 245, 246, 242), (242, 246, 247, 243), (244, 240, 243, 247), (248, 249, 250, 251), (252, 255, 254, 253), (248, 252, 253, 249), (249, 253, 254, 250), (250, 254, 255, 251), (252, 248, 251, 255)])
me_cube_012.polygons.foreach_set('material_index', [29, 29, 29, 29, 29, 29, 30, 30, 30, 30, 30, 30, 31, 31, 31, 31, 31, 31, 28, 28, 28, 28, 28, 28, 25, 25, 25, 25, 25, 25, 26, 26, 26, 26, 26, 26, 27, 27, 27, 27, 27, 27, 24, 24, 24, 24, 24, 24, 21, 21, 21, 21, 21, 21, 22, 22, 22, 22, 22, 22, 23, 23, 23, 23, 23, 23, 20, 20, 20, 20, 20, 20, 17, 17, 17, 17, 17, 17, 18, 18, 18, 18, 18, 18, 19, 19, 19, 19, 19, 19, 16, 16, 16, 16, 16, 16, 13, 13, 13, 13, 13, 13, 14, 14, 14, 14, 14, 14, 15, 15, 15, 15, 15, 15, 12, 12, 12, 12, 12, 12, 9, 9, 9, 9, 9, 9, 10, 10, 10, 10, 10, 10, 11, 11, 11, 11, 11, 11, 8, 8, 8, 8, 8, 8, 5, 5, 5, 5, 5, 5, 6, 6, 6, 6, 6, 6, 7, 7, 7, 7, 7, 7, 4, 4, 4, 4, 4, 4, 1, 1, 1, 1, 1, 1, 2, 2, 2, 2, 2, 2, 3, 3, 3, 3, 3, 3, 0, 0, 0, 0, 0, 0])
me_cube_012.materials.append(mat_material_037)
me_cube_012.materials.append(mat_material_038)
me_cube_012.materials.append(mat_material_039)
me_cube_012.materials.append(mat_material_040)
me_cube_012.materials.append(mat_material_041)
me_cube_012.materials.append(mat_material_042)
me_cube_012.materials.append(mat_material_043)
me_cube_012.materials.append(mat_material_044)
me_cube_012.materials.append(mat_material_045)
me_cube_012.materials.append(mat_material_046)
me_cube_012.materials.append(mat_material_047)
me_cube_012.materials.append(mat_material_048)
me_cube_012.materials.append(mat_material_049)
me_cube_012.materials.append(mat_material_050)
me_cube_012.materials.append(mat_material_051)
me_cube_012.materials.append(mat_material_052)
me_cube_012.materials.append(mat_material_053)
me_cube_012.materials.append(mat_material_054)
me_cube_012.materials.append(mat_material_055)
me_cube_012.materials.append(mat_material_056)
me_cube_012.materials.append(mat_material_057)
me_cube_012.materials.append(mat_material_058)
me_cube_012.materials.append(mat_material_059)
me_cube_012.materials.append(mat_material_060)
me_cube_012.materials.append(mat_material_061)
me_cube_012.materials.append(mat_material_062)
me_cube_012.materials.append(mat_material_063)
me_cube_012.materials.append(mat_material_064)
me_cube_012.materials.append(mat_material_065)
me_cube_012.materials.append(mat_material_066)
me_cube_012.materials.append(mat_material_067)
me_cube_012.materials.append(mat_material_068)
me_cube_012.use_remesh_preserve_volume = False
me_cube_012.use_remesh_preserve_attributes = False
me_cube_012.use_mirror_vertex_groups = False
me_cube_012.update()

# ---- objects
ob_lamp = bpy.data.objects.new('Lamp', light_lamp)
ob_camera = bpy.data.objects.new('Camera', cam_camera)
ob_chessboard_b = bpy.data.objects.new('chessboard_b', me_cube_011)
ob_chessboard_w = bpy.data.objects.new('chessboard_w', me_cube_012)

# ---- transforms, parenting, visibility, modifiers, constraints
ob_lamp.location = (4.0, 1.0, 6.0)
ob_lamp.rotation_euler = (0.6503, 0.05522, 1.866)
ob_lamp.lock_rotations_4d = False
ob_lamp.empty_display_type = 'ARROWS'
ob_lamp.color = (0.0, 0.0, 0.0, 0.0)
ob_lamp.lineart.crease_threshold = 0.0
ob_camera.location = (-6.0, -3.0, 6.0)
ob_camera.rotation_euler = (1.19, 0.0, -0.9268)
ob_camera.lock_rotations_4d = False
ob_camera.empty_display_type = 'ARROWS'
ob_camera.color = (0.0, 0.0, 0.0, 0.0)
ob_camera.display_type = 'WIRE'
ob_camera.lineart.crease_threshold = 0.0
ob_chessboard_b.location = (7.5, 7.5, 0.1)
ob_chessboard_b.scale = (0.5, 0.5, 0.564)
ob_chessboard_b.lock_rotations_4d = False
ob_chessboard_b.empty_display_type = 'ARROWS'
ob_chessboard_b.lineart.crease_threshold = 0.0
ob_chessboard_w.location = (0.5, 7.5, 0.1)
ob_chessboard_w.rotation_euler = (-0.0, 3.142, -0.0)
ob_chessboard_w.scale = (0.5, 0.5, 0.564)
ob_chessboard_w.lock_rotations_4d = False
ob_chessboard_w.empty_display_type = 'ARROWS'
ob_chessboard_w.lineart.crease_threshold = 0.0

# ---- collection membership
col_collection_1.objects.link(ob_lamp)
col_collection_1.objects.link(ob_camera)
col_collection_1.objects.link(ob_chessboard_b)
col_collection_1.objects.link(ob_chessboard_w)

# ---- scene / render settings (as saved in the file)
scene.camera = ob_camera
scene.frame_start = 1; scene.frame_end = 250; scene.frame_set(1)
scene.render.engine = 'BLENDER_EEVEE_NEXT'
scene.render.resolution_x = 160
scene.render.resolution_y = 120
scene.render.resolution_percentage = 50
scene.render.dither_intensity = 0.0
scene.cycles.use_denoising = False
scene.cycles.samples = 10
scene.cycles.sampling_pattern = 'TABULATED_SOBOL'
scene.cycles.light_sampling_threshold = 0.0
scene.cycles.use_adaptive_sampling = False
scene.cycles.use_light_tree = False
scene.cycles.blur_glossy = 0.0
scene.cycles.pixel_filter_type = 'GAUSSIAN'
scene.cycles.sample_clamp_indirect = 0.0
scene.view_settings.view_transform = 'Standard'
bpy.context.view_layer.update()

